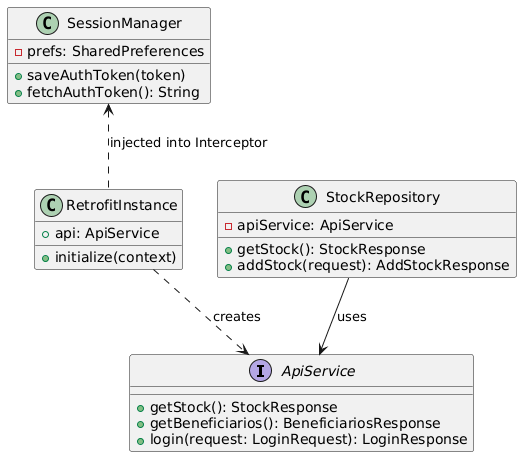

The diagram above was rendered by PlantUML. Its source (embedded in the PNG):
@startuml
interface ApiService {
  + getStock(): StockResponse
  + getBeneficiarios(): BeneficiariosResponse
  + login(request: LoginRequest): LoginResponse
}

class RetrofitInstance {
  + api: ApiService
  + initialize(context)
}

class StockRepository {
  - apiService: ApiService
  + getStock(): StockResponse
  + addStock(request): AddStockResponse
}

class SessionManager {
  - prefs: SharedPreferences
  + saveAuthToken(token)
  + fetchAuthToken(): String
}

StockRepository --> ApiService : uses
RetrofitInstance ..> ApiService : creates
SessionManager <.. RetrofitInstance : injected into Interceptor
@enduml